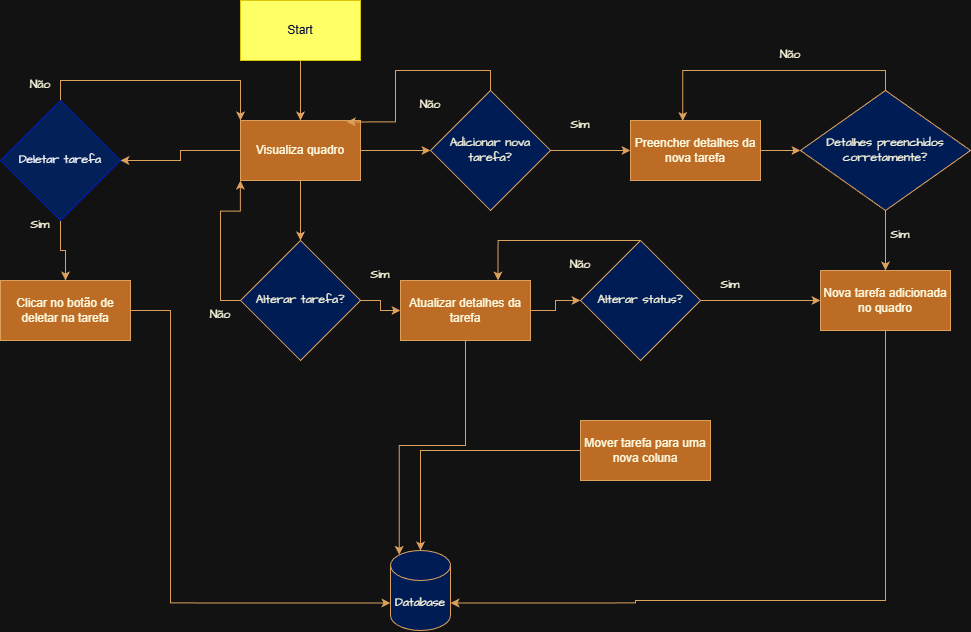

The diagram above was exported from draw.io. Its source (the exported page's mxGraphModel, read from the mxfile embedded in the PNG):
<mxGraphModel dx="2304" dy="826" grid="1" gridSize="10" guides="1" tooltips="1" connect="1" arrows="1" fold="1" page="1" pageScale="1" pageWidth="827" pageHeight="1169" math="0" shadow="0" adaptiveColors="simple">
  <root>
    <mxCell id="0" />
    <mxCell id="1" parent="0" />
    <mxCell id="o_x5pqGK4qprgXRFUeeJ-19" value="" style="edgeStyle=orthogonalEdgeStyle;rounded=0;hachureGap=4;orthogonalLoop=1;jettySize=auto;html=1;fontFamily=Architects Daughter;fontSource=https%3A%2F%2Ffonts.googleapis.com%2Fcss%3Ffamily%3DArchitects%2BDaughter;labelBackgroundColor=none;fontColor=default;strokeColor=#DDA15E;" edge="1" parent="1" source="o_x5pqGK4qprgXRFUeeJ-1" target="o_x5pqGK4qprgXRFUeeJ-2">
      <mxGeometry relative="1" as="geometry" />
    </mxCell>
    <mxCell id="o_x5pqGK4qprgXRFUeeJ-1" value="Start" style="rounded=0;whiteSpace=wrap;html=1;labelBackgroundColor=none;fillColor=#FFFF66;strokeColor=#DDC50D;fontColor=#000033;" vertex="1" parent="1">
      <mxGeometry x="70" y="120" width="120" height="60" as="geometry" />
    </mxCell>
    <mxCell id="o_x5pqGK4qprgXRFUeeJ-23" style="edgeStyle=orthogonalEdgeStyle;rounded=0;hachureGap=4;orthogonalLoop=1;jettySize=auto;html=1;exitX=0;exitY=0.5;exitDx=0;exitDy=0;entryX=1;entryY=0.5;entryDx=0;entryDy=0;fontFamily=Architects Daughter;fontSource=https%3A%2F%2Ffonts.googleapis.com%2Fcss%3Ffamily%3DArchitects%2BDaughter;labelBackgroundColor=none;fontColor=default;strokeColor=#DDA15E;" edge="1" parent="1" source="o_x5pqGK4qprgXRFUeeJ-2" target="o_x5pqGK4qprgXRFUeeJ-12">
      <mxGeometry relative="1" as="geometry" />
    </mxCell>
    <mxCell id="o_x5pqGK4qprgXRFUeeJ-24" style="edgeStyle=orthogonalEdgeStyle;rounded=0;hachureGap=4;orthogonalLoop=1;jettySize=auto;html=1;exitX=1;exitY=0.5;exitDx=0;exitDy=0;fontFamily=Architects Daughter;fontSource=https%3A%2F%2Ffonts.googleapis.com%2Fcss%3Ffamily%3DArchitects%2BDaughter;labelBackgroundColor=none;fontColor=default;strokeColor=#DDA15E;" edge="1" parent="1" source="o_x5pqGK4qprgXRFUeeJ-2" target="o_x5pqGK4qprgXRFUeeJ-4">
      <mxGeometry relative="1" as="geometry" />
    </mxCell>
    <mxCell id="o_x5pqGK4qprgXRFUeeJ-29" value="" style="edgeStyle=orthogonalEdgeStyle;rounded=0;hachureGap=4;orthogonalLoop=1;jettySize=auto;html=1;fontFamily=Architects Daughter;fontSource=https%3A%2F%2Ffonts.googleapis.com%2Fcss%3Ffamily%3DArchitects%2BDaughter;labelBackgroundColor=none;fontColor=default;strokeColor=#DDA15E;" edge="1" parent="1" source="o_x5pqGK4qprgXRFUeeJ-2" target="o_x5pqGK4qprgXRFUeeJ-11">
      <mxGeometry relative="1" as="geometry" />
    </mxCell>
    <mxCell id="o_x5pqGK4qprgXRFUeeJ-2" value="Visualiza quadro" style="rounded=0;whiteSpace=wrap;html=1;labelBackgroundColor=none;fillStyle=solid;fillColor=#BC6C25;strokeColor=#DDA15E;fontColor=#FEFAE0;" vertex="1" parent="1">
      <mxGeometry x="70" y="240" width="120" height="60" as="geometry" />
    </mxCell>
    <mxCell id="o_x5pqGK4qprgXRFUeeJ-25" style="edgeStyle=orthogonalEdgeStyle;rounded=0;hachureGap=4;orthogonalLoop=1;jettySize=auto;html=1;exitX=1;exitY=0.5;exitDx=0;exitDy=0;entryX=0;entryY=0.5;entryDx=0;entryDy=0;fontFamily=Architects Daughter;fontSource=https%3A%2F%2Ffonts.googleapis.com%2Fcss%3Ffamily%3DArchitects%2BDaughter;labelBackgroundColor=none;fontColor=default;strokeColor=#DDA15E;" edge="1" parent="1" source="o_x5pqGK4qprgXRFUeeJ-4" target="o_x5pqGK4qprgXRFUeeJ-7">
      <mxGeometry relative="1" as="geometry" />
    </mxCell>
    <mxCell id="o_x5pqGK4qprgXRFUeeJ-4" value="Adicionar nova tarefa?" style="rhombus;whiteSpace=wrap;html=1;hachureGap=4;fontFamily=Architects Daughter;fontSource=https%3A%2F%2Ffonts.googleapis.com%2Fcss%3Ffamily%3DArchitects%2BDaughter;labelBackgroundColor=none;fillColor=#001C54;strokeColor=#DDA15E;fontColor=#FEFAE0;" vertex="1" parent="1">
      <mxGeometry x="260" y="210" width="120" height="120" as="geometry" />
    </mxCell>
    <mxCell id="o_x5pqGK4qprgXRFUeeJ-5" value="Não" style="text;html=1;whiteSpace=wrap;strokeColor=none;fillColor=none;align=center;verticalAlign=middle;rounded=0;fontFamily=Architects Daughter;fontSource=https%3A%2F%2Ffonts.googleapis.com%2Fcss%3Ffamily%3DArchitects%2BDaughter;labelBackgroundColor=none;fontColor=#FEFAE0;" vertex="1" parent="1">
      <mxGeometry x="230" y="210" width="60" height="30" as="geometry" />
    </mxCell>
    <mxCell id="o_x5pqGK4qprgXRFUeeJ-6" value="Sim" style="text;html=1;whiteSpace=wrap;strokeColor=none;fillColor=none;align=center;verticalAlign=middle;rounded=0;fontFamily=Architects Daughter;fontSource=https%3A%2F%2Ffonts.googleapis.com%2Fcss%3Ffamily%3DArchitects%2BDaughter;labelBackgroundColor=none;fontColor=#FEFAE0;" vertex="1" parent="1">
      <mxGeometry x="380" y="230" width="60" height="30" as="geometry" />
    </mxCell>
    <mxCell id="o_x5pqGK4qprgXRFUeeJ-26" value="" style="edgeStyle=orthogonalEdgeStyle;rounded=0;hachureGap=4;orthogonalLoop=1;jettySize=auto;html=1;fontFamily=Architects Daughter;fontSource=https%3A%2F%2Ffonts.googleapis.com%2Fcss%3Ffamily%3DArchitects%2BDaughter;labelBackgroundColor=none;fontColor=default;strokeColor=#DDA15E;" edge="1" parent="1" source="o_x5pqGK4qprgXRFUeeJ-7" target="o_x5pqGK4qprgXRFUeeJ-8">
      <mxGeometry relative="1" as="geometry" />
    </mxCell>
    <mxCell id="o_x5pqGK4qprgXRFUeeJ-7" value="Preencher detalhes da nova tarefa" style="rounded=0;whiteSpace=wrap;html=1;labelBackgroundColor=none;fillStyle=solid;fillColor=#BC6C25;strokeColor=#DDA15E;fontColor=#FEFAE0;" vertex="1" parent="1">
      <mxGeometry x="460" y="240" width="130" height="60" as="geometry" />
    </mxCell>
    <mxCell id="o_x5pqGK4qprgXRFUeeJ-27" value="" style="edgeStyle=orthogonalEdgeStyle;rounded=0;hachureGap=4;orthogonalLoop=1;jettySize=auto;html=1;fontFamily=Architects Daughter;fontSource=https%3A%2F%2Ffonts.googleapis.com%2Fcss%3Ffamily%3DArchitects%2BDaughter;labelBackgroundColor=none;fontColor=default;strokeColor=#DDA15E;" edge="1" parent="1" source="o_x5pqGK4qprgXRFUeeJ-8" target="o_x5pqGK4qprgXRFUeeJ-9">
      <mxGeometry relative="1" as="geometry" />
    </mxCell>
    <mxCell id="o_x5pqGK4qprgXRFUeeJ-8" value="Detalhes preenchidos corretamente?" style="rhombus;whiteSpace=wrap;html=1;hachureGap=4;fontFamily=Architects Daughter;fontSource=https%3A%2F%2Ffonts.googleapis.com%2Fcss%3Ffamily%3DArchitects%2BDaughter;labelBackgroundColor=none;fillColor=#001C54;strokeColor=#DDA15E;fontColor=#FEFAE0;" vertex="1" parent="1">
      <mxGeometry x="630" y="210" width="170" height="120" as="geometry" />
    </mxCell>
    <mxCell id="o_x5pqGK4qprgXRFUeeJ-9" value="Nova tarefa adicionada no quadro" style="rounded=0;whiteSpace=wrap;html=1;labelBackgroundColor=none;fillStyle=solid;fillColor=#BC6C25;strokeColor=#DDA15E;fontColor=#FEFAE0;" vertex="1" parent="1">
      <mxGeometry x="650" y="390" width="130" height="60" as="geometry" />
    </mxCell>
    <mxCell id="o_x5pqGK4qprgXRFUeeJ-10" value="Database" style="shape=cylinder3;whiteSpace=wrap;html=1;boundedLbl=1;backgroundOutline=1;size=15;hachureGap=4;fontFamily=Architects Daughter;fontSource=https%3A%2F%2Ffonts.googleapis.com%2Fcss%3Ffamily%3DArchitects%2BDaughter;fillStyle=solid;labelBackgroundColor=none;fillColor=#001C54;strokeColor=#DDA15E;fontColor=#FEFAE0;" vertex="1" parent="1">
      <mxGeometry x="220" y="670" width="60" height="80" as="geometry" />
    </mxCell>
    <mxCell id="o_x5pqGK4qprgXRFUeeJ-36" style="edgeStyle=orthogonalEdgeStyle;rounded=0;orthogonalLoop=1;jettySize=auto;html=1;exitX=0;exitY=0.5;exitDx=0;exitDy=0;strokeColor=#DDA15E;fontColor=#FEFAE0;fillColor=#BC6C25;" edge="1" parent="1" source="o_x5pqGK4qprgXRFUeeJ-11">
      <mxGeometry relative="1" as="geometry">
        <mxPoint x="69.94117647058829" y="300" as="targetPoint" />
      </mxGeometry>
    </mxCell>
    <mxCell id="o_x5pqGK4qprgXRFUeeJ-46" value="" style="edgeStyle=orthogonalEdgeStyle;rounded=0;orthogonalLoop=1;jettySize=auto;html=1;strokeColor=#DDA15E;fontColor=#FEFAE0;fillColor=#BC6C25;" edge="1" parent="1" source="o_x5pqGK4qprgXRFUeeJ-11" target="o_x5pqGK4qprgXRFUeeJ-17">
      <mxGeometry relative="1" as="geometry" />
    </mxCell>
    <mxCell id="o_x5pqGK4qprgXRFUeeJ-11" value="Alterar tarefa?" style="rhombus;whiteSpace=wrap;html=1;hachureGap=4;fontFamily=Architects Daughter;fontSource=https%3A%2F%2Ffonts.googleapis.com%2Fcss%3Ffamily%3DArchitects%2BDaughter;labelBackgroundColor=none;fillColor=#001C54;strokeColor=#DDA15E;fontColor=#FEFAE0;" vertex="1" parent="1">
      <mxGeometry x="70" y="360" width="120" height="120" as="geometry" />
    </mxCell>
    <mxCell id="o_x5pqGK4qprgXRFUeeJ-18" style="edgeStyle=orthogonalEdgeStyle;rounded=0;hachureGap=4;orthogonalLoop=1;jettySize=auto;html=1;exitX=0.5;exitY=1;exitDx=0;exitDy=0;entryX=0.5;entryY=0;entryDx=0;entryDy=0;fontFamily=Architects Daughter;fontSource=https%3A%2F%2Ffonts.googleapis.com%2Fcss%3Ffamily%3DArchitects%2BDaughter;labelBackgroundColor=none;fontColor=default;strokeColor=#DDA15E;" edge="1" parent="1" source="o_x5pqGK4qprgXRFUeeJ-12" target="o_x5pqGK4qprgXRFUeeJ-14">
      <mxGeometry relative="1" as="geometry" />
    </mxCell>
    <mxCell id="o_x5pqGK4qprgXRFUeeJ-33" style="edgeStyle=orthogonalEdgeStyle;rounded=0;orthogonalLoop=1;jettySize=auto;html=1;exitX=0.5;exitY=0;exitDx=0;exitDy=0;entryX=0;entryY=0;entryDx=0;entryDy=0;strokeColor=#DDA15E;fontColor=#FEFAE0;fillColor=#BC6C25;" edge="1" parent="1" source="o_x5pqGK4qprgXRFUeeJ-12" target="o_x5pqGK4qprgXRFUeeJ-2">
      <mxGeometry relative="1" as="geometry" />
    </mxCell>
    <mxCell id="o_x5pqGK4qprgXRFUeeJ-12" value="Deletar tarefa" style="rhombus;whiteSpace=wrap;html=1;hachureGap=4;fontFamily=Architects Daughter;fontSource=https%3A%2F%2Ffonts.googleapis.com%2Fcss%3Ffamily%3DArchitects%2BDaughter;labelBackgroundColor=none;fillColor=light-dark(#001C54,#032059);strokeColor=#001DBC;fontColor=#ffffff;" vertex="1" parent="1">
      <mxGeometry x="-170" y="220" width="120" height="120" as="geometry" />
    </mxCell>
    <mxCell id="o_x5pqGK4qprgXRFUeeJ-42" style="edgeStyle=orthogonalEdgeStyle;rounded=0;orthogonalLoop=1;jettySize=auto;html=1;strokeColor=#DDA15E;fontColor=#FEFAE0;fillColor=#BC6C25;" edge="1" parent="1" source="o_x5pqGK4qprgXRFUeeJ-13" target="o_x5pqGK4qprgXRFUeeJ-10">
      <mxGeometry relative="1" as="geometry" />
    </mxCell>
    <mxCell id="o_x5pqGK4qprgXRFUeeJ-13" value="Mover tarefa para uma nova coluna" style="rounded=0;whiteSpace=wrap;html=1;labelBackgroundColor=none;fillStyle=solid;fillColor=#BC6C25;strokeColor=#DDA15E;fontColor=#FEFAE0;" vertex="1" parent="1">
      <mxGeometry x="410" y="540" width="130" height="60" as="geometry" />
    </mxCell>
    <mxCell id="o_x5pqGK4qprgXRFUeeJ-14" value="Clicar no botão de deletar na tarefa" style="rounded=0;whiteSpace=wrap;html=1;labelBackgroundColor=none;fillStyle=solid;fillColor=#BC6C25;strokeColor=#DDA15E;fontColor=#FEFAE0;" vertex="1" parent="1">
      <mxGeometry x="-170" y="400" width="130" height="60" as="geometry" />
    </mxCell>
    <mxCell id="o_x5pqGK4qprgXRFUeeJ-48" value="" style="edgeStyle=orthogonalEdgeStyle;rounded=0;orthogonalLoop=1;jettySize=auto;html=1;strokeColor=#DDA15E;fontColor=#FEFAE0;fillColor=#BC6C25;" edge="1" parent="1" source="o_x5pqGK4qprgXRFUeeJ-16" target="o_x5pqGK4qprgXRFUeeJ-9">
      <mxGeometry relative="1" as="geometry" />
    </mxCell>
    <mxCell id="o_x5pqGK4qprgXRFUeeJ-54" style="edgeStyle=orthogonalEdgeStyle;rounded=0;orthogonalLoop=1;jettySize=auto;html=1;entryX=0.75;entryY=0;entryDx=0;entryDy=0;strokeColor=#DDA15E;fontColor=#FEFAE0;fillColor=#BC6C25;" edge="1" parent="1" source="o_x5pqGK4qprgXRFUeeJ-16" target="o_x5pqGK4qprgXRFUeeJ-17">
      <mxGeometry relative="1" as="geometry">
        <Array as="points">
          <mxPoint x="327" y="360" />
        </Array>
      </mxGeometry>
    </mxCell>
    <mxCell id="o_x5pqGK4qprgXRFUeeJ-16" value="Alterar status?" style="rhombus;whiteSpace=wrap;html=1;hachureGap=4;fontFamily=Architects Daughter;fontSource=https%3A%2F%2Ffonts.googleapis.com%2Fcss%3Ffamily%3DArchitects%2BDaughter;labelBackgroundColor=none;fillColor=#001C54;strokeColor=#DDA15E;fontColor=#FEFAE0;" vertex="1" parent="1">
      <mxGeometry x="410" y="360" width="120" height="120" as="geometry" />
    </mxCell>
    <mxCell id="o_x5pqGK4qprgXRFUeeJ-47" value="" style="edgeStyle=orthogonalEdgeStyle;rounded=0;orthogonalLoop=1;jettySize=auto;html=1;strokeColor=#DDA15E;fontColor=#FEFAE0;fillColor=#BC6C25;" edge="1" parent="1" source="o_x5pqGK4qprgXRFUeeJ-17" target="o_x5pqGK4qprgXRFUeeJ-16">
      <mxGeometry relative="1" as="geometry" />
    </mxCell>
    <mxCell id="o_x5pqGK4qprgXRFUeeJ-17" value="Atualizar detalhes da tarefa" style="rounded=0;whiteSpace=wrap;html=1;labelBackgroundColor=none;fillStyle=solid;fillColor=#BC6C25;strokeColor=#DDA15E;fontColor=#FEFAE0;" vertex="1" parent="1">
      <mxGeometry x="230" y="400" width="130" height="60" as="geometry" />
    </mxCell>
    <mxCell id="o_x5pqGK4qprgXRFUeeJ-32" style="edgeStyle=orthogonalEdgeStyle;rounded=0;orthogonalLoop=1;jettySize=auto;html=1;exitX=0.5;exitY=0;exitDx=0;exitDy=0;entryX=0.886;entryY=0.024;entryDx=0;entryDy=0;entryPerimeter=0;strokeColor=#DDA15E;fontColor=#FEFAE0;fillColor=#BC6C25;" edge="1" parent="1" source="o_x5pqGK4qprgXRFUeeJ-4" target="o_x5pqGK4qprgXRFUeeJ-2">
      <mxGeometry relative="1" as="geometry" />
    </mxCell>
    <mxCell id="o_x5pqGK4qprgXRFUeeJ-34" style="edgeStyle=orthogonalEdgeStyle;rounded=0;orthogonalLoop=1;jettySize=auto;html=1;exitX=0.5;exitY=0;exitDx=0;exitDy=0;entryX=0.402;entryY=0.008;entryDx=0;entryDy=0;entryPerimeter=0;strokeColor=#DDA15E;fontColor=#FEFAE0;fillColor=#BC6C25;" edge="1" parent="1" source="o_x5pqGK4qprgXRFUeeJ-8" target="o_x5pqGK4qprgXRFUeeJ-7">
      <mxGeometry relative="1" as="geometry" />
    </mxCell>
    <mxCell id="o_x5pqGK4qprgXRFUeeJ-43" style="edgeStyle=orthogonalEdgeStyle;rounded=0;orthogonalLoop=1;jettySize=auto;html=1;entryX=0;entryY=0;entryDx=0;entryDy=52.5;entryPerimeter=0;strokeColor=#DDA15E;fontColor=#FEFAE0;fillColor=#BC6C25;" edge="1" parent="1" source="o_x5pqGK4qprgXRFUeeJ-14" target="o_x5pqGK4qprgXRFUeeJ-10">
      <mxGeometry relative="1" as="geometry">
        <Array as="points">
          <mxPoint y="430" />
          <mxPoint y="722" />
        </Array>
      </mxGeometry>
    </mxCell>
    <mxCell id="o_x5pqGK4qprgXRFUeeJ-44" style="edgeStyle=orthogonalEdgeStyle;rounded=0;orthogonalLoop=1;jettySize=auto;html=1;entryX=1;entryY=0;entryDx=0;entryDy=52.5;entryPerimeter=0;strokeColor=#DDA15E;fontColor=#FEFAE0;fillColor=#BC6C25;" edge="1" parent="1" source="o_x5pqGK4qprgXRFUeeJ-9" target="o_x5pqGK4qprgXRFUeeJ-10">
      <mxGeometry relative="1" as="geometry">
        <Array as="points">
          <mxPoint x="715" y="720" />
          <mxPoint x="465" y="720" />
          <mxPoint x="465" y="722" />
        </Array>
      </mxGeometry>
    </mxCell>
    <mxCell id="o_x5pqGK4qprgXRFUeeJ-45" style="edgeStyle=orthogonalEdgeStyle;rounded=0;orthogonalLoop=1;jettySize=auto;html=1;entryX=0.145;entryY=0;entryDx=0;entryDy=4.35;entryPerimeter=0;strokeColor=#DDA15E;fontColor=#FEFAE0;fillColor=#BC6C25;" edge="1" parent="1" source="o_x5pqGK4qprgXRFUeeJ-17" target="o_x5pqGK4qprgXRFUeeJ-10">
      <mxGeometry relative="1" as="geometry" />
    </mxCell>
    <mxCell id="o_x5pqGK4qprgXRFUeeJ-50" value="Não" style="text;html=1;whiteSpace=wrap;strokeColor=none;fillColor=none;align=center;verticalAlign=middle;rounded=0;fontFamily=Architects Daughter;fontSource=https%3A%2F%2Ffonts.googleapis.com%2Fcss%3Ffamily%3DArchitects%2BDaughter;labelBackgroundColor=none;fontColor=#FEFAE0;" vertex="1" parent="1">
      <mxGeometry x="-160" y="190" width="60" height="30" as="geometry" />
    </mxCell>
    <mxCell id="o_x5pqGK4qprgXRFUeeJ-51" value="Não" style="text;html=1;whiteSpace=wrap;strokeColor=none;fillColor=none;align=center;verticalAlign=middle;rounded=0;fontFamily=Architects Daughter;fontSource=https%3A%2F%2Ffonts.googleapis.com%2Fcss%3Ffamily%3DArchitects%2BDaughter;labelBackgroundColor=none;fontColor=#FEFAE0;" vertex="1" parent="1">
      <mxGeometry x="20" y="420" width="60" height="30" as="geometry" />
    </mxCell>
    <mxCell id="o_x5pqGK4qprgXRFUeeJ-53" value="Não" style="text;html=1;whiteSpace=wrap;strokeColor=none;fillColor=none;align=center;verticalAlign=middle;rounded=0;fontFamily=Architects Daughter;fontSource=https%3A%2F%2Ffonts.googleapis.com%2Fcss%3Ffamily%3DArchitects%2BDaughter;labelBackgroundColor=none;fontColor=#FEFAE0;" vertex="1" parent="1">
      <mxGeometry x="380" y="370" width="60" height="30" as="geometry" />
    </mxCell>
    <mxCell id="o_x5pqGK4qprgXRFUeeJ-55" value="Não" style="text;html=1;whiteSpace=wrap;strokeColor=none;fillColor=none;align=center;verticalAlign=middle;rounded=0;fontFamily=Architects Daughter;fontSource=https%3A%2F%2Ffonts.googleapis.com%2Fcss%3Ffamily%3DArchitects%2BDaughter;labelBackgroundColor=none;fontColor=#FEFAE0;" vertex="1" parent="1">
      <mxGeometry x="590" y="160" width="60" height="30" as="geometry" />
    </mxCell>
    <mxCell id="o_x5pqGK4qprgXRFUeeJ-57" value="Sim" style="text;html=1;whiteSpace=wrap;strokeColor=none;fillColor=none;align=center;verticalAlign=middle;rounded=0;fontFamily=Architects Daughter;fontSource=https%3A%2F%2Ffonts.googleapis.com%2Fcss%3Ffamily%3DArchitects%2BDaughter;labelBackgroundColor=none;fontColor=#FEFAE0;" vertex="1" parent="1">
      <mxGeometry x="-160" y="330" width="60" height="30" as="geometry" />
    </mxCell>
    <mxCell id="o_x5pqGK4qprgXRFUeeJ-58" value="Sim" style="text;html=1;whiteSpace=wrap;strokeColor=none;fillColor=none;align=center;verticalAlign=middle;rounded=0;fontFamily=Architects Daughter;fontSource=https%3A%2F%2Ffonts.googleapis.com%2Fcss%3Ffamily%3DArchitects%2BDaughter;labelBackgroundColor=none;fontColor=#FEFAE0;" vertex="1" parent="1">
      <mxGeometry x="180" y="380" width="60" height="30" as="geometry" />
    </mxCell>
    <mxCell id="o_x5pqGK4qprgXRFUeeJ-59" value="Sim" style="text;html=1;whiteSpace=wrap;strokeColor=none;fillColor=none;align=center;verticalAlign=middle;rounded=0;fontFamily=Architects Daughter;fontSource=https%3A%2F%2Ffonts.googleapis.com%2Fcss%3Ffamily%3DArchitects%2BDaughter;labelBackgroundColor=none;fontColor=#FEFAE0;" vertex="1" parent="1">
      <mxGeometry x="530" y="390" width="60" height="30" as="geometry" />
    </mxCell>
    <mxCell id="o_x5pqGK4qprgXRFUeeJ-60" value="Sim" style="text;html=1;whiteSpace=wrap;strokeColor=none;fillColor=none;align=center;verticalAlign=middle;rounded=0;fontFamily=Architects Daughter;fontSource=https%3A%2F%2Ffonts.googleapis.com%2Fcss%3Ffamily%3DArchitects%2BDaughter;labelBackgroundColor=none;fontColor=#FEFAE0;" vertex="1" parent="1">
      <mxGeometry x="700" y="340" width="60" height="30" as="geometry" />
    </mxCell>
  </root>
</mxGraphModel>